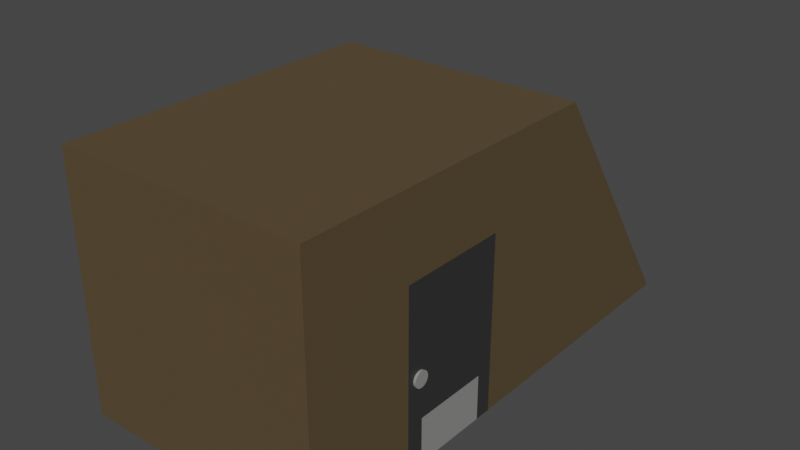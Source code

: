 # Source: Stairwell.blend  (saved by Blender 3.6.11; exported with 4.5.12 LTS)
import bpy
from mathutils import Matrix  # noqa: F401  (used for matrix-valued properties, if any)

bpy.ops.wm.read_factory_settings(use_empty=True)
scene = bpy.context.scene
scene.name = 'Scene'

# ---- collections
col_collection = bpy.data.collections.new('Collection'); scene.collection.children.link(col_collection)

# ---- materials (node trees are filled in below, after node groups)
mat_material = bpy.data.materials.new('Material')
mat_material.alpha_threshold = 0.0
mat_material.use_transparent_shadow = False
mat_material.roughness = 0.5
mat_material.line_color = (0.0, 0.0, 0.0, 1.0)
mat_material_001 = bpy.data.materials.new('Material.001')
mat_material_001.use_transparent_shadow = False
mat_material_002 = bpy.data.materials.new('Material.002')
mat_material_002.use_transparent_shadow = False

# ---- material node trees
mat_material.use_nodes = True; mat_material.node_tree.nodes.clear()
_N = mat_material.node_tree.nodes; _L = mat_material.node_tree.links
n0 = _N.new('ShaderNodeOutputMaterial'); n0.name = 'Material Output'; n0.location = (300, 300)
n1 = _N.new('ShaderNodeBsdfPrincipled'); n1.name = 'Principled BSDF'; n1.location = (10, 300)
n1.distribution = 'GGX'
n1.subsurface_method = 'RANDOM_WALK_SKIN'
n1.inputs[0].default_value = (0.2637, 0.2624, 0.2586, 1.0)
n1.inputs[3].default_value = 1.45
n1.inputs[27].default_value = (0.0, 0.0, 0.0, 1.0)
n1.inputs[28].default_value = 1.0
_L.new(n1.outputs[0], n0.inputs[0])
n0.is_active_output = True
mat_material_001.use_nodes = True; mat_material_001.node_tree.nodes.clear()
_N = mat_material_001.node_tree.nodes; _L = mat_material_001.node_tree.links
n0 = _N.new('ShaderNodeBsdfPrincipled'); n0.name = 'Principled BSDF'; n0.location = (10, 300)
n0.distribution = 'GGX'
n0.subsurface_method = 'RANDOM_WALK_SKIN'
n0.inputs[0].default_value = (0.0999, 0.06848, 0.0331, 1.0)
n0.inputs[3].default_value = 1.45
n0.inputs[27].default_value = (0.0, 0.0, 0.0, 1.0)
n0.inputs[28].default_value = 1.0
n1 = _N.new('ShaderNodeOutputMaterial'); n1.name = 'Material Output'; n1.location = (300, 300)
_L.new(n0.outputs[0], n1.inputs[0])
n1.is_active_output = True
mat_material_002.use_nodes = True; mat_material_002.node_tree.nodes.clear()
_N = mat_material_002.node_tree.nodes; _L = mat_material_002.node_tree.links
n0 = _N.new('ShaderNodeBsdfPrincipled'); n0.name = 'Principled BSDF'; n0.location = (10, 300)
n0.distribution = 'GGX'
n0.subsurface_method = 'RANDOM_WALK_SKIN'
n0.inputs[0].default_value = (0.0319, 0.0319, 0.0319, 1.0)
n0.inputs[3].default_value = 1.45
n0.inputs[27].default_value = (0.0, 0.0, 0.0, 1.0)
n0.inputs[28].default_value = 1.0
n1 = _N.new('ShaderNodeOutputMaterial'); n1.name = 'Material Output'; n1.location = (300, 300)
_L.new(n0.outputs[0], n1.inputs[0])
n1.is_active_output = True

# ---- world
world_world = bpy.data.worlds.new('World'); scene.world = world_world
world_world.use_nodes = True; world_world.node_tree.nodes.clear()
_N = world_world.node_tree.nodes; _L = world_world.node_tree.links
n0 = _N.new('ShaderNodeOutputWorld'); n0.name = 'World Output'; n0.location = (300, 300)
n1 = _N.new('ShaderNodeBackground'); n1.name = 'Background'; n1.location = (10, 300)
n1.inputs[0].default_value = (0.05088, 0.05088, 0.05088, 1.0)
_L.new(n1.outputs[0], n0.inputs[0])
n0.is_active_output = True
world_world.color = (0.05088, 0.05088, 0.05088)
world_world.use_sun_shadow = False
world_world.sun_shadow_jitter_overblur = 0.0

# ---- meshes
me_cube = bpy.data.meshes.new('Cube')
me_cube.from_pydata([(1.0, 1.0, 1.0), (1.0, 2.064, -1.0), (1.0, -1.0, 1.0), (1.0, -1.0, -1.0), (-1.0, 1.0, 1.0), (-1.0, 2.064, -1.0), (-1.0, -1.0, 1.0), (-1.0, -1.0, -1.0), (-1.0, 0.3333, -1.0), (-1.0, -0.3333, -1.0), (1.0, 0.3333, 1.0), (1.0, -0.3333, 1.0), (-1.0, -0.3333, 1.0), (-1.0, 0.3333, 1.0), (1.0, -0.3333, -1.0), (1.0, 0.3333, -1.0), (1.0, 0.3333, 0.3734), (1.0, -0.3333, 0.3734), (-1.0, -0.3333, 0.3734), (-1.0, 0.3333, 0.3734), (-1.0, -0.3333, -0.6506), (-1.0, 0.3333, -0.6506), (-1.0, 0.2361, -1.0), (-1.0, 0.2361, -0.6506), (-1.0, -0.2373, -1.0), (-1.0, -0.2373, -0.6506), (1.0, -0.23, -1.0), (1.0, 0.2339, -1.0), (1.0, 0.3333, -0.648), (1.0, -0.3333, -0.648), (1.0, -0.23, -0.648), (1.0, 0.2339, -0.648), (-1.017, -0.2025, -0.3392), (1.017, -0.2025, -0.3323), (-1.017, -0.2035, -0.3512), (1.017, -0.2035, -0.3443), (-1.017, -0.2062, -0.3628), (1.017, -0.2062, -0.3559), (-1.017, -0.2106, -0.3735), (1.017, -0.2106, -0.3666), (-1.017, -0.2165, -0.3828), (1.017, -0.2165, -0.376), (-1.017, -0.2237, -0.3905), (1.017, -0.2237, -0.3836), (-1.017, -0.232, -0.3962), (1.017, -0.232, -0.3893), (-1.017, -0.2409, -0.3998), (1.017, -0.2409, -0.3929), (-1.017, -0.2503, -0.4009), (1.017, -0.2503, -0.394), (-1.017, -0.2596, -0.3998), (1.017, -0.2596, -0.3929), (-1.017, -0.2685, -0.3962), (1.017, -0.2685, -0.3893), (-1.017, -0.2768, -0.3905), (1.017, -0.2768, -0.3836), (-1.017, -0.284, -0.3828), (1.017, -0.284, -0.376), (-1.017, -0.2899, -0.3735), (1.017, -0.2899, -0.3666), (-1.017, -0.2943, -0.3628), (1.017, -0.2943, -0.3559), (-1.017, -0.2971, -0.3512), (1.017, -0.2971, -0.3443), (-1.017, -0.298, -0.3392), (1.017, -0.298, -0.3323), (-1.017, -0.2971, -0.3271), (1.017, -0.2971, -0.3202), (-1.017, -0.2943, -0.3155), (1.017, -0.2943, -0.3086), (-1.017, -0.2899, -0.3048), (1.017, -0.2899, -0.2979), (-1.017, -0.284, -0.2955), (1.017, -0.284, -0.2886), (-1.017, -0.2768, -0.2878), (1.017, -0.2768, -0.2809), (-1.017, -0.2685, -0.2821), (1.017, -0.2685, -0.2752), (-1.017, -0.2596, -0.2786), (1.017, -0.2596, -0.2717), (-1.017, -0.2503, -0.2774), (1.017, -0.2503, -0.2705), (-1.017, -0.2409, -0.2786), (1.017, -0.2409, -0.2717), (-1.017, -0.232, -0.2821), (1.017, -0.232, -0.2752), (-1.017, -0.2237, -0.2878), (1.017, -0.2237, -0.2809), (-1.017, -0.2165, -0.2955), (1.017, -0.2165, -0.2886), (-1.017, -0.2106, -0.3048), (1.017, -0.2106, -0.2979), (-1.017, -0.2062, -0.3155), (1.017, -0.2062, -0.3086), (-1.017, -0.2035, -0.3271), (1.017, -0.2035, -0.3202)], [], [(14, 29, 17, 11, 2, 3), (7, 6, 12, 18, 20, 9), (1, 5, 4, 0), (8, 21, 19, 13, 4, 5), (11, 17, 16, 10), (15, 27, 26, 14, 3, 7, 9, 24, 22, 8, 5, 1), (3, 2, 6, 7), (13, 19, 18, 12), (13, 12, 6, 2, 11, 10, 0, 4), (1, 0, 10, 16, 28, 15), (22, 23, 21, 8), (24, 25, 23, 22), (19, 21, 23, 25, 20, 18), (9, 20, 25, 24), (17, 29, 30, 31, 28, 16), (15, 28, 31, 27), (27, 31, 30, 26), (26, 30, 29, 14), (32, 33, 35, 34), (34, 35, 37, 36), (36, 37, 39, 38), (38, 39, 41, 40), (40, 41, 43, 42), (42, 43, 45, 44), (44, 45, 47, 46), (46, 47, 49, 48), (48, 49, 51, 50), (50, 51, 53, 52), (52, 53, 55, 54), (54, 55, 57, 56), (56, 57, 59, 58), (58, 59, 61, 60), (60, 61, 63, 62), (62, 63, 65, 64), (64, 65, 67, 66), (66, 67, 69, 68), (68, 69, 71, 70), (70, 71, 73, 72), (72, 73, 75, 74), (74, 75, 77, 76), (76, 77, 79, 78), (78, 79, 81, 80), (80, 81, 83, 82), (82, 83, 85, 84), (84, 85, 87, 86), (86, 87, 89, 88), (88, 89, 91, 90), (90, 91, 93, 92), (35, 33, 95, 93, 91, 89, 87, 85, 83, 81, 79, 77, 75, 73, 71, 69, 67, 65, 63, 61, 59, 57, 55, 53, 51, 49, 47, 45, 43, 41, 39, 37), (92, 93, 95, 94), (94, 95, 33, 32), (32, 34, 36, 38, 40, 42, 44, 46, 48, 50, 52, 54, 56, 58, 60, 62, 64, 66, 68, 70, 72, 74, 76, 78, 80, 82, 84, 86, 88, 90, 92, 94)])
me_cube.polygons.foreach_set('material_index', [1, 1, 1, 1, 1, 1, 1, 1, 1, 1, 2, 0, 2, 2, 2, 2, 0, 2, 0, 0, 0, 0, 0, 0, 0, 0, 0, 0, 0, 0, 0, 0, 0, 0, 0, 0, 0, 0, 0, 0, 0, 0, 0, 0, 0, 0, 0, 0, 0, 0, 0, 0])
_uv = me_cube.uv_layers.new(name='UVMap')
_uv.uv.foreach_set('vector', [0.375, 0.6667, 0.419, 0.6667, 0.5467, 0.6667, 0.625, 0.6667, 0.625, 0.75, 0.375, 0.75, 0.375, 0.0, 0.625, 0.0, 0.625, 0.08333, 0.5467, 0.08333, 0.4187, 0.08333, 0.375, 0.08333, 0.375, 0.5, 0.375, 0.25, 0.875, 0.5, 0.625, 0.5, 0.375, 0.1667, 0.4187, 0.1667, 0.5467, 0.1667, 0.625, 0.1667, 0.625, 0.25, 0.375, 0.25, 0.625, 0.6667, 0.5467, 0.6667, 0.5467, 0.5833, 0.625, 0.5833, 0.375, 0.5833, 0.375, 0.5958, 0.375, 0.6537, 0.375, 0.6667, 0.375, 0.75, 0.125, 0.75, 0.125, 0.6667, 0.125, 0.6547, 0.125, 0.5955, 0.125, 0.5833, 0.125, 0.5, 0.375, 0.5, 0.375, 0.75, 0.625, 0.75, 0.625, 1.0, 0.375, 1.0, 0.625, 0.1667, 0.5467, 0.1667, 0.5467, 0.08333, 0.625, 0.08333, 0.875, 0.5833, 0.875, 0.6667, 0.875, 0.75, 0.625, 0.75, 0.625, 0.6667, 0.625, 0.5833, 0.625, 0.5, 0.875, 0.5, 0.375, 0.5, 0.625, 0.5, 0.625, 0.5833, 0.5467, 0.5833, 0.419, 0.5833, 0.375, 0.5833, 0.375, 0.1545, 0.4187, 0.1545, 0.4187, 0.1667, 0.375, 0.1667, 0.375, 0.09533, 0.4187, 0.09533, 0.4187, 0.1545, 0.375, 0.1545, 0.5467, 0.1667, 0.4187, 0.1667, 0.4187, 0.1545, 0.4187, 0.09533, 0.4187, 0.08333, 0.5467, 0.08333, 0.375, 0.08333, 0.4187, 0.08333, 0.4187, 0.09533, 0.375, 0.09533, 0.5467, 0.6667, 0.419, 0.6667, 0.419, 0.6537, 0.419, 0.5958, 0.419, 0.5833, 0.5467, 0.5833, 0.375, 0.5833, 0.419, 0.5833, 0.419, 0.5958, 0.375, 0.5958, 0.375, 0.5958, 0.419, 0.5958, 0.419, 0.6537, 0.375, 0.6537, 0.375, 0.6537, 0.419, 0.6537, 0.419, 0.6667, 0.375, 0.6667, 1.0, 0.5, 1.0, 1.0, 0.9688, 1.0, 0.9688, 0.5, 0.9688, 0.5, 0.9688, 1.0, 0.9375, 1.0, 0.9375, 0.5, 0.9375, 0.5, 0.9375, 1.0, 0.9062, 1.0, 0.9062, 0.5, 0.9062, 0.5, 0.9062, 1.0, 0.875, 1.0, 0.875, 0.5, 0.875, 0.5, 0.875, 1.0, 0.8438, 1.0, 0.8438, 0.5, 0.8438, 0.5, 0.8438, 1.0, 0.8125, 1.0, 0.8125, 0.5, 0.8125, 0.5, 0.8125, 1.0, 0.7812, 1.0, 0.7812, 0.5, 0.7812, 0.5, 0.7812, 1.0, 0.75, 1.0, 0.75, 0.5, 0.75, 0.5, 0.75, 1.0, 0.7188, 1.0, 0.7188, 0.5, 0.7188, 0.5, 0.7188, 1.0, 0.6875, 1.0, 0.6875, 0.5, 0.6875, 0.5, 0.6875, 1.0, 0.6562, 1.0, 0.6562, 0.5, 0.6562, 0.5, 0.6562, 1.0, 0.625, 1.0, 0.625, 0.5, 0.625, 0.5, 0.625, 1.0, 0.5938, 1.0, 0.5938, 0.5, 0.5938, 0.5, 0.5938, 1.0, 0.5625, 1.0, 0.5625, 0.5, 0.5625, 0.5, 0.5625, 1.0, 0.5312, 1.0, 0.5312, 0.5, 0.5312, 0.5, 0.5312, 1.0, 0.5, 1.0, 0.5, 0.5, 0.5, 0.5, 0.5, 1.0, 0.4688, 1.0, 0.4688, 0.5, 0.4688, 0.5, 0.4688, 1.0, 0.4375, 1.0, 0.4375, 0.5, 0.4375, 0.5, 0.4375, 1.0, 0.4062, 1.0, 0.4062, 0.5, 0.4062, 0.5, 0.4062, 1.0, 0.375, 1.0, 0.375, 0.5, 0.375, 0.5, 0.375, 1.0, 0.3438, 1.0, 0.3438, 0.5, 0.3438, 0.5, 0.3438, 1.0, 0.3125, 1.0, 0.3125, 0.5, 0.3125, 0.5, 0.3125, 1.0, 0.2812, 1.0, 0.2812, 0.5, 0.2812, 0.5, 0.2812, 1.0, 0.25, 1.0, 0.25, 0.5, 0.25, 0.5, 0.25, 1.0, 0.2188, 1.0, 0.2188, 0.5, 0.2188, 0.5, 0.2188, 1.0, 0.1875, 1.0, 0.1875, 0.5, 0.1875, 0.5, 0.1875, 1.0, 0.1562, 1.0, 0.1562, 0.5, 0.1562, 0.5, 0.1562, 1.0, 0.125, 1.0, 0.125, 0.5, 0.125, 0.5, 0.125, 1.0, 0.09375, 1.0, 0.09375, 0.5, 0.09375, 0.5, 0.09375, 1.0, 0.0625, 1.0, 0.0625, 0.5, 0.2968, 0.4854, 0.25, 0.49, 0.2032, 0.4854, 0.1582, 0.4717, 0.1167, 0.4496, 0.08029, 0.4197, 0.05045, 0.3833, 0.02827, 0.3418, 0.01461, 0.2968, 0.01, 0.25, 0.01461, 0.2032, 0.02827, 0.1582, 0.05045, 0.1167, 0.08029, 0.08029, 0.1167, 0.05045, 0.1582, 0.02827, 0.2032, 0.01461, 0.25, 0.01, 0.2968, 0.01461, 0.3418, 0.02827, 0.3833, 0.05045, 0.4197, 0.08029, 0.4496, 0.1167, 0.4717, 0.1582, 0.4854, 0.2032, 0.49, 0.25, 0.4854, 0.2968, 0.4717, 0.3418, 0.4496, 0.3833, 0.4197, 0.4197, 0.3833, 0.4496, 0.3418, 0.4717, 0.0625, 0.5, 0.0625, 1.0, 0.03125, 1.0, 0.03125, 0.5, 0.03125, 0.5, 0.03125, 1.0, 0.0, 1.0, 0.0, 0.5, 0.75, 0.49, 0.7968, 0.4854, 0.8418, 0.4717, 0.8833, 0.4496, 0.9197, 0.4197, 0.9496, 0.3833, 0.9717, 0.3418, 0.9854, 0.2968, 0.99, 0.25, 0.9854, 0.2032, 0.9717, 0.1582, 0.9496, 0.1167, 0.9197, 0.08029, 0.8833, 0.05045, 0.8418, 0.02827, 0.7968, 0.01461, 0.75, 0.01, 0.7032, 0.01461, 0.6582, 0.02827, 0.6167, 0.05045, 0.5803, 0.08029, 0.5504, 0.1167, 0.5283, 0.1582, 0.5146, 0.2032, 0.51, 0.25, 0.5146, 0.2968, 0.5283, 0.3418, 0.5504, 0.3833, 0.5803, 0.4197, 0.6167, 0.4496, 0.6582, 0.4717, 0.7032, 0.4854])
me_cube.materials.append(mat_material)
me_cube.materials.append(mat_material_001)
me_cube.materials.append(mat_material_002)
me_cube.materials.append(mat_material)
me_cube.use_mirror_vertex_groups = False
me_cube.update()

# ---- objects
ob_stairwell = bpy.data.objects.new('Stairwell', me_cube)

# ---- transforms, parenting, visibility, modifiers, constraints
ob_stairwell.location = (0.0, 0.0, 0.0)
ob_stairwell.scale = (1.0, 1.294, 1.0)
ob_stairwell.lock_rotations_4d = False
ob_stairwell.empty_display_type = 'ARROWS'
ob_stairwell.lineart.crease_threshold = 0.0

# ---- collection membership
col_collection.objects.link(ob_stairwell)

# ---- scene / render settings (as saved in the file)
scene.frame_start = 1; scene.frame_end = 250; scene.frame_set(1)
scene.render.engine = 'BLENDER_EEVEE_NEXT'
scene.cycles.sampling_pattern = 'TABULATED_SOBOL'
scene.view_settings.view_transform = 'Filmic'
bpy.context.view_layer.update()

# ---- added for rendering (the .blend has no active camera and no usable light): camera, sun
cam_auto = bpy.data.cameras.new('AutoCamera')
cam_auto.lens = 50.0
cam_auto.sensor_width = 36.0
cam_auto.clip_end = 1000.0
ob_auto_camera = bpy.data.objects.new('AutoCamera', cam_auto)
scene.collection.objects.link(ob_auto_camera)
ob_auto_camera.location = (4.51813, -4.73358, 3.61451)
ob_auto_camera.rotation_euler = (1.09748, -7.21219e-08, 0.694738)
scene.camera = ob_auto_camera
light_auto_sun = bpy.data.lights.new('AutoSun', 'SUN')
light_auto_sun.energy = 3.0
light_auto_sun.angle = 0.0523599
ob_auto_sun = bpy.data.objects.new('AutoSun', light_auto_sun)
scene.collection.objects.link(ob_auto_sun)
ob_auto_sun.rotation_euler = (0.872665, 0.174533, 0.523599)
bpy.context.view_layer.update()
